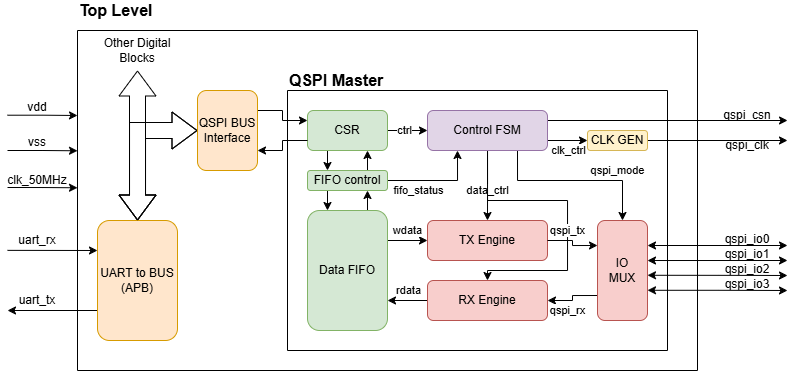

The diagram above was exported from draw.io. Its source (the exported page's mxGraphModel, read from the mxfile embedded in the PNG):
<mxGraphModel dx="943" dy="658" grid="1" gridSize="10" guides="1" tooltips="1" connect="1" arrows="1" fold="1" page="1" pageScale="1" pageWidth="850" pageHeight="1100" math="0" shadow="0">
  <root>
    <mxCell id="0" />
    <mxCell id="1" parent="0" />
    <mxCell id="E9a2YlUgxjgkNbvqLmaR-1" edge="1" parent="1" style="edgeStyle=orthogonalEdgeStyle;rounded=0;orthogonalLoop=1;jettySize=auto;html=1;exitX=0;exitY=0.25;exitDx=0;exitDy=0;entryX=0;entryY=0.25;entryDx=0;entryDy=0;" target="I9C1A5V0Z9YKbCu7TgF4-47">
      <mxGeometry relative="1" as="geometry">
        <mxPoint x="50" y="274.7142857142858" as="sourcePoint" />
      </mxGeometry>
    </mxCell>
    <mxCell id="I9C1A5V0Z9YKbCu7TgF4-47" parent="1" style="swimlane;startSize=0;" value="" vertex="1">
      <mxGeometry height="340" width="620" x="120" y="190" as="geometry" />
    </mxCell>
    <mxCell id="OpwkU9eUynTk0M_ffnpu-1" parent="I9C1A5V0Z9YKbCu7TgF4-47" style="text;html=1;whiteSpace=wrap;strokeColor=none;fillColor=none;align=center;verticalAlign=middle;rounded=0;" value="Other Digital Blocks" vertex="1">
      <mxGeometry height="20" width="70" x="25" y="10" as="geometry" />
    </mxCell>
    <mxCell id="I9C1A5V0Z9YKbCu7TgF4-16" parent="I9C1A5V0Z9YKbCu7TgF4-47" style="swimlane;startSize=0;" value="" vertex="1">
      <mxGeometry height="260" width="380" x="210" y="60" as="geometry" />
    </mxCell>
    <mxCell id="I9C1A5V0Z9YKbCu7TgF4-11" edge="1" parent="I9C1A5V0Z9YKbCu7TgF4-16" source="I9C1A5V0Z9YKbCu7TgF4-3" style="edgeStyle=orthogonalEdgeStyle;rounded=0;orthogonalLoop=1;jettySize=auto;html=1;" target="I9C1A5V0Z9YKbCu7TgF4-6" value="">
      <mxGeometry relative="1" as="geometry" />
    </mxCell>
    <mxCell id="I9C1A5V0Z9YKbCu7TgF4-136" connectable="0" parent="I9C1A5V0Z9YKbCu7TgF4-11" style="edgeLabel;html=1;align=center;verticalAlign=middle;resizable=0;points=[];" value="ctrl" vertex="1">
      <mxGeometry relative="1" x="-0.17" y="1" as="geometry">
        <mxPoint y="1" as="offset" />
      </mxGeometry>
    </mxCell>
    <mxCell id="I9C1A5V0Z9YKbCu7TgF4-44" edge="1" parent="I9C1A5V0Z9YKbCu7TgF4-16" source="I9C1A5V0Z9YKbCu7TgF4-3" style="edgeStyle=orthogonalEdgeStyle;rounded=0;orthogonalLoop=1;jettySize=auto;html=1;exitX=0.25;exitY=1;exitDx=0;exitDy=0;entryX=0.25;entryY=0;entryDx=0;entryDy=0;" target="I9C1A5V0Z9YKbCu7TgF4-38">
      <mxGeometry relative="1" as="geometry" />
    </mxCell>
    <mxCell id="I9C1A5V0Z9YKbCu7TgF4-3" parent="I9C1A5V0Z9YKbCu7TgF4-16" style="rounded=1;whiteSpace=wrap;html=1;glass=0;shadow=0;fillColor=#d5e8d4;strokeColor=#82b366;" value="CSR" vertex="1">
      <mxGeometry height="40" width="80" x="20" y="20" as="geometry" />
    </mxCell>
    <mxCell id="I9C1A5V0Z9YKbCu7TgF4-23" edge="1" parent="I9C1A5V0Z9YKbCu7TgF4-16" source="I9C1A5V0Z9YKbCu7TgF4-6" style="edgeStyle=orthogonalEdgeStyle;rounded=0;orthogonalLoop=1;jettySize=auto;html=1;exitX=1;exitY=0.25;exitDx=0;exitDy=0;">
      <mxGeometry relative="1" as="geometry">
        <Array as="points">
          <mxPoint x="500" y="30" />
        </Array>
        <mxPoint x="500" y="30" as="targetPoint" />
      </mxGeometry>
    </mxCell>
    <mxCell id="I9C1A5V0Z9YKbCu7TgF4-97" edge="1" parent="I9C1A5V0Z9YKbCu7TgF4-16" source="I9C1A5V0Z9YKbCu7TgF4-6" style="edgeStyle=orthogonalEdgeStyle;rounded=0;orthogonalLoop=1;jettySize=auto;html=1;exitX=1;exitY=0.75;exitDx=0;exitDy=0;entryX=0;entryY=0.5;entryDx=0;entryDy=0;" target="I9C1A5V0Z9YKbCu7TgF4-91">
      <mxGeometry relative="1" as="geometry" />
    </mxCell>
    <mxCell id="I9C1A5V0Z9YKbCu7TgF4-128" connectable="0" parent="I9C1A5V0Z9YKbCu7TgF4-97" style="edgeLabel;html=1;align=center;verticalAlign=middle;resizable=0;points=[];" value="clk_ctrl" vertex="1">
      <mxGeometry relative="1" x="0.1247" y="1" as="geometry">
        <mxPoint x="-2" y="11" as="offset" />
      </mxGeometry>
    </mxCell>
    <mxCell id="I9C1A5V0Z9YKbCu7TgF4-98" edge="1" parent="I9C1A5V0Z9YKbCu7TgF4-16" source="I9C1A5V0Z9YKbCu7TgF4-6" style="edgeStyle=orthogonalEdgeStyle;rounded=0;orthogonalLoop=1;jettySize=auto;html=1;exitX=0.5;exitY=1;exitDx=0;exitDy=0;entryX=0.5;entryY=0;entryDx=0;entryDy=0;" target="I9C1A5V0Z9YKbCu7TgF4-89">
      <mxGeometry relative="1" as="geometry">
        <Array as="points">
          <mxPoint x="200" y="100" />
          <mxPoint x="200" y="100" />
        </Array>
      </mxGeometry>
    </mxCell>
    <mxCell id="I9C1A5V0Z9YKbCu7TgF4-129" connectable="0" parent="I9C1A5V0Z9YKbCu7TgF4-98" style="edgeLabel;html=1;align=center;verticalAlign=middle;resizable=0;points=[];" value="data_ctrl" vertex="1">
      <mxGeometry relative="1" x="0.0422" y="-1" as="geometry">
        <mxPoint x="1" y="3" as="offset" />
      </mxGeometry>
    </mxCell>
    <mxCell id="I9C1A5V0Z9YKbCu7TgF4-138" edge="1" parent="I9C1A5V0Z9YKbCu7TgF4-16" source="I9C1A5V0Z9YKbCu7TgF4-6" style="edgeStyle=orthogonalEdgeStyle;rounded=0;orthogonalLoop=1;jettySize=auto;html=1;exitX=0.75;exitY=1;exitDx=0;exitDy=0;entryX=0.5;entryY=0;entryDx=0;entryDy=0;" target="I9C1A5V0Z9YKbCu7TgF4-106">
      <mxGeometry relative="1" as="geometry">
        <Array as="points">
          <mxPoint x="230" y="90" />
          <mxPoint x="335" y="90" />
        </Array>
      </mxGeometry>
    </mxCell>
    <mxCell id="I9C1A5V0Z9YKbCu7TgF4-140" connectable="0" parent="I9C1A5V0Z9YKbCu7TgF4-138" style="edgeLabel;html=1;align=center;verticalAlign=middle;resizable=0;points=[];" value="qspi_mode" vertex="1">
      <mxGeometry relative="1" x="-0.1006" y="-1" as="geometry">
        <mxPoint x="51" y="-11" as="offset" />
      </mxGeometry>
    </mxCell>
    <mxCell id="I9C1A5V0Z9YKbCu7TgF4-141" edge="1" parent="I9C1A5V0Z9YKbCu7TgF4-16" source="I9C1A5V0Z9YKbCu7TgF4-6" style="edgeStyle=orthogonalEdgeStyle;rounded=0;orthogonalLoop=1;jettySize=auto;html=1;entryX=0.5;entryY=0;entryDx=0;entryDy=0;" target="I9C1A5V0Z9YKbCu7TgF4-90">
      <mxGeometry relative="1" as="geometry">
        <Array as="points">
          <mxPoint x="200" y="110" />
          <mxPoint x="280" y="110" />
          <mxPoint x="280" y="180" />
          <mxPoint x="200" y="180" />
        </Array>
      </mxGeometry>
    </mxCell>
    <mxCell id="I9C1A5V0Z9YKbCu7TgF4-6" parent="I9C1A5V0Z9YKbCu7TgF4-16" style="rounded=1;whiteSpace=wrap;html=1;glass=0;shadow=0;fillColor=#e1d5e7;strokeColor=#9673a6;" value="Control FSM" vertex="1">
      <mxGeometry height="40" width="120" x="140" y="20" as="geometry" />
    </mxCell>
    <mxCell id="I9C1A5V0Z9YKbCu7TgF4-42" edge="1" parent="I9C1A5V0Z9YKbCu7TgF4-16" source="I9C1A5V0Z9YKbCu7TgF4-8" style="edgeStyle=orthogonalEdgeStyle;rounded=0;orthogonalLoop=1;jettySize=auto;html=1;exitX=0.75;exitY=0;exitDx=0;exitDy=0;entryX=0.75;entryY=1;entryDx=0;entryDy=0;" target="I9C1A5V0Z9YKbCu7TgF4-38">
      <mxGeometry relative="1" as="geometry" />
    </mxCell>
    <mxCell id="I9C1A5V0Z9YKbCu7TgF4-54" edge="1" parent="I9C1A5V0Z9YKbCu7TgF4-16" source="I9C1A5V0Z9YKbCu7TgF4-38" style="edgeStyle=orthogonalEdgeStyle;rounded=0;orthogonalLoop=1;jettySize=auto;html=1;exitX=1;exitY=0.5;exitDx=0;exitDy=0;entryX=0.25;entryY=1;entryDx=0;entryDy=0;" target="I9C1A5V0Z9YKbCu7TgF4-6">
      <mxGeometry relative="1" as="geometry" />
    </mxCell>
    <mxCell id="I9C1A5V0Z9YKbCu7TgF4-121" connectable="0" parent="I9C1A5V0Z9YKbCu7TgF4-54" style="edgeLabel;html=1;align=center;verticalAlign=middle;resizable=0;points=[];" value="fifo_status" vertex="1">
      <mxGeometry relative="1" x="-0.22" y="-1" as="geometry">
        <mxPoint x="-9" y="9" as="offset" />
      </mxGeometry>
    </mxCell>
    <mxCell id="I9C1A5V0Z9YKbCu7TgF4-131" edge="1" parent="I9C1A5V0Z9YKbCu7TgF4-16" source="I9C1A5V0Z9YKbCu7TgF4-8" style="edgeStyle=orthogonalEdgeStyle;rounded=0;orthogonalLoop=1;jettySize=auto;html=1;exitX=1;exitY=0.25;exitDx=0;exitDy=0;" target="I9C1A5V0Z9YKbCu7TgF4-89">
      <mxGeometry relative="1" as="geometry" />
    </mxCell>
    <mxCell id="I9C1A5V0Z9YKbCu7TgF4-134" connectable="0" parent="I9C1A5V0Z9YKbCu7TgF4-131" style="edgeLabel;html=1;align=center;verticalAlign=middle;resizable=0;points=[];" value="wdata" vertex="1">
      <mxGeometry relative="1" x="0.35" y="-1" as="geometry">
        <mxPoint x="-7" y="-11" as="offset" />
      </mxGeometry>
    </mxCell>
    <mxCell id="I9C1A5V0Z9YKbCu7TgF4-8" parent="I9C1A5V0Z9YKbCu7TgF4-16" style="rounded=1;whiteSpace=wrap;html=1;glass=0;shadow=0;fillColor=#d5e8d4;strokeColor=#82b366;" value="Data FIFO" vertex="1">
      <mxGeometry height="120" width="80" x="20" y="120" as="geometry" />
    </mxCell>
    <mxCell id="I9C1A5V0Z9YKbCu7TgF4-41" edge="1" parent="I9C1A5V0Z9YKbCu7TgF4-16" source="I9C1A5V0Z9YKbCu7TgF4-38" style="edgeStyle=orthogonalEdgeStyle;rounded=0;orthogonalLoop=1;jettySize=auto;html=1;exitX=0.25;exitY=1;exitDx=0;exitDy=0;entryX=0.25;entryY=0;entryDx=0;entryDy=0;" target="I9C1A5V0Z9YKbCu7TgF4-8">
      <mxGeometry relative="1" as="geometry" />
    </mxCell>
    <mxCell id="I9C1A5V0Z9YKbCu7TgF4-45" edge="1" parent="I9C1A5V0Z9YKbCu7TgF4-16" source="I9C1A5V0Z9YKbCu7TgF4-38" style="edgeStyle=orthogonalEdgeStyle;rounded=0;orthogonalLoop=1;jettySize=auto;html=1;exitX=0.75;exitY=0;exitDx=0;exitDy=0;entryX=0.75;entryY=1;entryDx=0;entryDy=0;" target="I9C1A5V0Z9YKbCu7TgF4-3">
      <mxGeometry relative="1" as="geometry" />
    </mxCell>
    <mxCell id="I9C1A5V0Z9YKbCu7TgF4-38" parent="I9C1A5V0Z9YKbCu7TgF4-16" style="rounded=1;whiteSpace=wrap;html=1;glass=0;shadow=0;fillColor=#d5e8d4;strokeColor=#82b366;" value="FIFO control" vertex="1">
      <mxGeometry height="20" width="80" x="20" y="80" as="geometry" />
    </mxCell>
    <mxCell id="I9C1A5V0Z9YKbCu7TgF4-89" parent="I9C1A5V0Z9YKbCu7TgF4-16" style="rounded=1;whiteSpace=wrap;html=1;glass=0;shadow=0;fillColor=#f8cecc;strokeColor=#b85450;" value="TX Engine" vertex="1">
      <mxGeometry height="40" width="120" x="140" y="130" as="geometry" />
    </mxCell>
    <mxCell id="I9C1A5V0Z9YKbCu7TgF4-133" edge="1" parent="I9C1A5V0Z9YKbCu7TgF4-16" source="I9C1A5V0Z9YKbCu7TgF4-90" style="edgeStyle=orthogonalEdgeStyle;rounded=0;orthogonalLoop=1;jettySize=auto;html=1;entryX=1;entryY=0.75;entryDx=0;entryDy=0;" target="I9C1A5V0Z9YKbCu7TgF4-8">
      <mxGeometry relative="1" as="geometry" />
    </mxCell>
    <mxCell id="I9C1A5V0Z9YKbCu7TgF4-135" connectable="0" parent="I9C1A5V0Z9YKbCu7TgF4-133" style="edgeLabel;html=1;align=center;verticalAlign=middle;resizable=0;points=[];" value="rdata" vertex="1">
      <mxGeometry relative="1" x="-0.57" as="geometry">
        <mxPoint x="-11" y="-10" as="offset" />
      </mxGeometry>
    </mxCell>
    <mxCell id="I9C1A5V0Z9YKbCu7TgF4-90" parent="I9C1A5V0Z9YKbCu7TgF4-16" style="rounded=1;whiteSpace=wrap;html=1;glass=0;shadow=0;fillColor=#f8cecc;strokeColor=#b85450;" value="RX Engine" vertex="1">
      <mxGeometry height="40" width="120" x="140" y="190" as="geometry" />
    </mxCell>
    <mxCell id="I9C1A5V0Z9YKbCu7TgF4-113" edge="1" parent="I9C1A5V0Z9YKbCu7TgF4-16" source="I9C1A5V0Z9YKbCu7TgF4-91" style="edgeStyle=orthogonalEdgeStyle;rounded=0;orthogonalLoop=1;jettySize=auto;html=1;">
      <mxGeometry relative="1" as="geometry">
        <mxPoint x="500" y="50" as="targetPoint" />
      </mxGeometry>
    </mxCell>
    <mxCell id="I9C1A5V0Z9YKbCu7TgF4-91" parent="I9C1A5V0Z9YKbCu7TgF4-16" style="rounded=1;whiteSpace=wrap;html=1;glass=0;shadow=0;fillColor=#fff2cc;strokeColor=#d6b656;" value="CLK GEN" vertex="1">
      <mxGeometry height="20" width="60" x="300" y="40" as="geometry" />
    </mxCell>
    <mxCell id="I9C1A5V0Z9YKbCu7TgF4-110" edge="1" parent="I9C1A5V0Z9YKbCu7TgF4-16" source="I9C1A5V0Z9YKbCu7TgF4-106" style="edgeStyle=orthogonalEdgeStyle;rounded=0;orthogonalLoop=1;jettySize=auto;html=1;exitX=0;exitY=0.75;exitDx=0;exitDy=0;entryX=1;entryY=0.5;entryDx=0;entryDy=0;" target="I9C1A5V0Z9YKbCu7TgF4-90">
      <mxGeometry relative="1" as="geometry" />
    </mxCell>
    <mxCell id="I9C1A5V0Z9YKbCu7TgF4-143" connectable="0" parent="I9C1A5V0Z9YKbCu7TgF4-110" style="edgeLabel;html=1;align=center;verticalAlign=middle;resizable=0;points=[];" value="qspi_rx" vertex="1">
      <mxGeometry relative="1" x="-0.4081" y="-1" as="geometry">
        <mxPoint x="-14" y="16" as="offset" />
      </mxGeometry>
    </mxCell>
    <mxCell id="I9C1A5V0Z9YKbCu7TgF4-114" edge="1" parent="I9C1A5V0Z9YKbCu7TgF4-16" source="I9C1A5V0Z9YKbCu7TgF4-106" style="edgeStyle=orthogonalEdgeStyle;rounded=0;orthogonalLoop=1;jettySize=auto;html=1;exitX=1;exitY=0.25;exitDx=0;exitDy=0;startArrow=classic;startFill=1;">
      <mxGeometry relative="1" as="geometry">
        <mxPoint x="500" y="155" as="targetPoint" />
      </mxGeometry>
    </mxCell>
    <mxCell id="I9C1A5V0Z9YKbCu7TgF4-106" parent="I9C1A5V0Z9YKbCu7TgF4-16" style="rounded=1;whiteSpace=wrap;html=1;glass=0;shadow=0;fillColor=#f8cecc;strokeColor=#b85450;" value="IO&lt;div&gt;MUX&lt;/div&gt;" vertex="1">
      <mxGeometry height="100" width="50" x="310" y="130" as="geometry" />
    </mxCell>
    <mxCell id="I9C1A5V0Z9YKbCu7TgF4-116" edge="1" parent="I9C1A5V0Z9YKbCu7TgF4-16" style="edgeStyle=orthogonalEdgeStyle;rounded=0;orthogonalLoop=1;jettySize=auto;html=1;exitX=1;exitY=0.25;exitDx=0;exitDy=0;startArrow=classic;startFill=1;">
      <mxGeometry relative="1" as="geometry">
        <mxPoint x="360" y="184.78" as="sourcePoint" />
        <mxPoint x="500" y="185" as="targetPoint" />
      </mxGeometry>
    </mxCell>
    <mxCell id="I9C1A5V0Z9YKbCu7TgF4-109" edge="1" parent="I9C1A5V0Z9YKbCu7TgF4-16" source="I9C1A5V0Z9YKbCu7TgF4-89" style="edgeStyle=orthogonalEdgeStyle;rounded=0;orthogonalLoop=1;jettySize=auto;html=1;entryX=0;entryY=0.25;entryDx=0;entryDy=0;" target="I9C1A5V0Z9YKbCu7TgF4-106">
      <mxGeometry relative="1" as="geometry" />
    </mxCell>
    <mxCell id="I9C1A5V0Z9YKbCu7TgF4-142" connectable="0" parent="I9C1A5V0Z9YKbCu7TgF4-109" style="edgeLabel;html=1;align=center;verticalAlign=middle;resizable=0;points=[];" value="qspi_tx" vertex="1">
      <mxGeometry relative="1" x="0.3659" y="1" as="geometry">
        <mxPoint x="-13" y="-14" as="offset" />
      </mxGeometry>
    </mxCell>
    <mxCell id="I9C1A5V0Z9YKbCu7TgF4-24" parent="I9C1A5V0Z9YKbCu7TgF4-47" style="text;html=1;whiteSpace=wrap;strokeColor=none;fillColor=none;align=left;verticalAlign=middle;rounded=0;fontSize=16;" value="&lt;b&gt;QSPI Master&lt;/b&gt;" vertex="1">
      <mxGeometry height="20" width="160" x="210" y="40" as="geometry" />
    </mxCell>
    <mxCell id="I9C1A5V0Z9YKbCu7TgF4-25" edge="1" parent="I9C1A5V0Z9YKbCu7TgF4-47" source="I9C1A5V0Z9YKbCu7TgF4-147" style="edgeStyle=orthogonalEdgeStyle;rounded=0;orthogonalLoop=1;jettySize=auto;html=1;shape=flexArrow;startArrow=classic;startFill=1;width=16;startSize=8;endSize=8;curved=0;" target="I9C1A5V0Z9YKbCu7TgF4-49">
      <mxGeometry relative="1" as="geometry">
        <mxPoint x="-10" y="100" as="targetPoint" />
      </mxGeometry>
    </mxCell>
    <mxCell id="I9C1A5V0Z9YKbCu7TgF4-50" edge="1" parent="I9C1A5V0Z9YKbCu7TgF4-47" style="edgeStyle=orthogonalEdgeStyle;rounded=0;orthogonalLoop=1;jettySize=auto;html=1;exitX=0;exitY=0.25;exitDx=0;exitDy=0;entryX=0;entryY=0.25;entryDx=0;entryDy=0;" target="I9C1A5V0Z9YKbCu7TgF4-49">
      <mxGeometry relative="1" as="geometry">
        <mxPoint x="-70" y="219.8571428571429" as="sourcePoint" />
      </mxGeometry>
    </mxCell>
    <mxCell id="I9C1A5V0Z9YKbCu7TgF4-51" edge="1" parent="I9C1A5V0Z9YKbCu7TgF4-47" source="I9C1A5V0Z9YKbCu7TgF4-49" style="edgeStyle=orthogonalEdgeStyle;rounded=0;orthogonalLoop=1;jettySize=auto;html=1;entryX=0;entryY=0.75;entryDx=0;entryDy=0;exitX=0;exitY=0.75;exitDx=0;exitDy=0;">
      <mxGeometry relative="1" as="geometry">
        <mxPoint x="-70" y="280" as="targetPoint" />
      </mxGeometry>
    </mxCell>
    <mxCell id="I9C1A5V0Z9YKbCu7TgF4-49" parent="I9C1A5V0Z9YKbCu7TgF4-47" style="rounded=1;whiteSpace=wrap;html=1;glass=0;shadow=0;fillColor=#ffe6cc;strokeColor=#d79b00;" value="UART to BUS&lt;div&gt;(APB)&lt;/div&gt;" vertex="1">
      <mxGeometry height="120" width="80" x="20" y="190" as="geometry" />
    </mxCell>
    <mxCell id="I9C1A5V0Z9YKbCu7TgF4-101" edge="1" parent="I9C1A5V0Z9YKbCu7TgF4-47" style="edgeStyle=orthogonalEdgeStyle;rounded=0;orthogonalLoop=1;jettySize=auto;html=1;shape=flexArrow;startArrow=block;startFill=0;width=16;startSize=8;endSize=8;">
      <mxGeometry relative="1" as="geometry">
        <mxPoint x="60" y="40" as="sourcePoint" />
        <mxPoint x="60" y="190" as="targetPoint" />
      </mxGeometry>
    </mxCell>
    <mxCell id="I9C1A5V0Z9YKbCu7TgF4-150" edge="1" parent="I9C1A5V0Z9YKbCu7TgF4-47" source="I9C1A5V0Z9YKbCu7TgF4-147" style="edgeStyle=orthogonalEdgeStyle;rounded=0;orthogonalLoop=1;jettySize=auto;html=1;exitX=1;exitY=0.25;exitDx=0;exitDy=0;entryX=0;entryY=0.25;entryDx=0;entryDy=0;" target="I9C1A5V0Z9YKbCu7TgF4-3">
      <mxGeometry relative="1" as="geometry" />
    </mxCell>
    <mxCell id="I9C1A5V0Z9YKbCu7TgF4-147" parent="I9C1A5V0Z9YKbCu7TgF4-47" style="rounded=1;whiteSpace=wrap;html=1;glass=0;shadow=0;fillColor=#ffe6cc;strokeColor=#d79b00;" value="QSPI BUS Interface" vertex="1">
      <mxGeometry height="80" width="60" x="120" y="60" as="geometry" />
    </mxCell>
    <mxCell id="I9C1A5V0Z9YKbCu7TgF4-151" edge="1" parent="I9C1A5V0Z9YKbCu7TgF4-47" source="I9C1A5V0Z9YKbCu7TgF4-3" style="edgeStyle=orthogonalEdgeStyle;rounded=0;orthogonalLoop=1;jettySize=auto;html=1;exitX=0;exitY=0.75;exitDx=0;exitDy=0;entryX=1;entryY=0.75;entryDx=0;entryDy=0;" target="I9C1A5V0Z9YKbCu7TgF4-147">
      <mxGeometry relative="1" as="geometry" />
    </mxCell>
    <mxCell id="I9C1A5V0Z9YKbCu7TgF4-52" parent="I9C1A5V0Z9YKbCu7TgF4-47" style="text;html=1;whiteSpace=wrap;strokeColor=none;fillColor=none;align=center;verticalAlign=middle;rounded=0;" value="uart_rx" vertex="1">
      <mxGeometry height="20" width="40" x="-60" y="200" as="geometry" />
    </mxCell>
    <mxCell id="I9C1A5V0Z9YKbCu7TgF4-53" parent="I9C1A5V0Z9YKbCu7TgF4-47" style="text;html=1;whiteSpace=wrap;strokeColor=none;fillColor=none;align=center;verticalAlign=middle;rounded=0;" value="uart_tx" vertex="1">
      <mxGeometry height="20" width="40" x="-60" y="260" as="geometry" />
    </mxCell>
    <mxCell id="I9C1A5V0Z9YKbCu7TgF4-115" edge="1" parent="I9C1A5V0Z9YKbCu7TgF4-47" style="edgeStyle=orthogonalEdgeStyle;rounded=0;orthogonalLoop=1;jettySize=auto;html=1;exitX=1;exitY=0.5;exitDx=0;exitDy=0;startArrow=classic;startFill=1;">
      <mxGeometry relative="1" as="geometry">
        <mxPoint x="570" y="230.01" as="sourcePoint" />
        <mxPoint x="710" y="230" as="targetPoint" />
      </mxGeometry>
    </mxCell>
    <mxCell id="I9C1A5V0Z9YKbCu7TgF4-117" edge="1" parent="I9C1A5V0Z9YKbCu7TgF4-47" style="edgeStyle=orthogonalEdgeStyle;rounded=0;orthogonalLoop=1;jettySize=auto;html=1;exitX=1;exitY=0.5;exitDx=0;exitDy=0;startArrow=classic;startFill=1;">
      <mxGeometry relative="1" as="geometry">
        <mxPoint x="570" y="259.78999999999996" as="sourcePoint" />
        <mxPoint x="710" y="260" as="targetPoint" />
      </mxGeometry>
    </mxCell>
    <mxCell id="I9C1A5V0Z9YKbCu7TgF4-32" parent="I9C1A5V0Z9YKbCu7TgF4-47" style="text;html=1;whiteSpace=wrap;strokeColor=none;fillColor=none;align=center;verticalAlign=middle;rounded=0;" value="qspi_io1" vertex="1">
      <mxGeometry height="10" width="40" x="650" y="219" as="geometry" />
    </mxCell>
    <mxCell id="I9C1A5V0Z9YKbCu7TgF4-28" parent="I9C1A5V0Z9YKbCu7TgF4-47" style="text;html=1;whiteSpace=wrap;strokeColor=none;fillColor=none;align=center;verticalAlign=middle;rounded=0;" value="qspi_io0" vertex="1">
      <mxGeometry height="10" width="40" x="650" y="204" as="geometry" />
    </mxCell>
    <mxCell id="I9C1A5V0Z9YKbCu7TgF4-33" parent="I9C1A5V0Z9YKbCu7TgF4-47" style="text;html=1;whiteSpace=wrap;strokeColor=none;fillColor=none;align=center;verticalAlign=middle;rounded=0;" value="qspi_io2" vertex="1">
      <mxGeometry height="10" width="40" x="650" y="234" as="geometry" />
    </mxCell>
    <mxCell id="I9C1A5V0Z9YKbCu7TgF4-34" parent="I9C1A5V0Z9YKbCu7TgF4-47" style="text;html=1;whiteSpace=wrap;strokeColor=none;fillColor=none;align=center;verticalAlign=middle;rounded=0;" value="qspi_io3" vertex="1">
      <mxGeometry height="10" width="40" x="650" y="249" as="geometry" />
    </mxCell>
    <mxCell id="I9C1A5V0Z9YKbCu7TgF4-27" parent="I9C1A5V0Z9YKbCu7TgF4-47" style="text;html=1;whiteSpace=wrap;strokeColor=none;fillColor=none;align=center;verticalAlign=middle;rounded=0;" value="qspi_clk" vertex="1">
      <mxGeometry height="10" width="30" x="655" y="110" as="geometry" />
    </mxCell>
    <mxCell id="I9C1A5V0Z9YKbCu7TgF4-26" parent="I9C1A5V0Z9YKbCu7TgF4-47" style="text;html=1;whiteSpace=wrap;strokeColor=none;fillColor=none;align=center;verticalAlign=middle;rounded=0;" value="qspi_csn" vertex="1">
      <mxGeometry height="10" width="30" x="655" y="80" as="geometry" />
    </mxCell>
    <mxCell id="I9C1A5V0Z9YKbCu7TgF4-48" parent="1" style="text;html=1;whiteSpace=wrap;strokeColor=none;fillColor=none;align=left;verticalAlign=middle;rounded=0;fontSize=16;" value="&lt;b&gt;Top Level&lt;/b&gt;" vertex="1">
      <mxGeometry height="20" width="160" x="120" y="160" as="geometry" />
    </mxCell>
    <mxCell id="E9a2YlUgxjgkNbvqLmaR-2" edge="1" parent="1" style="edgeStyle=orthogonalEdgeStyle;rounded=0;orthogonalLoop=1;jettySize=auto;html=1;exitX=0;exitY=0.25;exitDx=0;exitDy=0;entryX=0;entryY=0.25;entryDx=0;entryDy=0;">
      <mxGeometry relative="1" as="geometry">
        <mxPoint x="50" y="310.0042857142858" as="sourcePoint" />
        <mxPoint x="120" y="310.29" as="targetPoint" />
      </mxGeometry>
    </mxCell>
    <mxCell id="E9a2YlUgxjgkNbvqLmaR-3" edge="1" parent="1" style="edgeStyle=orthogonalEdgeStyle;rounded=0;orthogonalLoop=1;jettySize=auto;html=1;exitX=0;exitY=0.25;exitDx=0;exitDy=0;entryX=0;entryY=0.25;entryDx=0;entryDy=0;">
      <mxGeometry relative="1" as="geometry">
        <mxPoint x="50" y="347.0042857142858" as="sourcePoint" />
        <mxPoint x="120" y="347.29" as="targetPoint" />
      </mxGeometry>
    </mxCell>
    <mxCell id="E9a2YlUgxjgkNbvqLmaR-4" parent="1" style="text;html=1;whiteSpace=wrap;strokeColor=none;fillColor=none;align=center;verticalAlign=middle;rounded=0;" value="vdd" vertex="1">
      <mxGeometry height="20" width="40" x="60" y="257" as="geometry" />
    </mxCell>
    <mxCell id="E9a2YlUgxjgkNbvqLmaR-5" parent="1" style="text;html=1;whiteSpace=wrap;strokeColor=none;fillColor=none;align=center;verticalAlign=middle;rounded=0;" value="vss" vertex="1">
      <mxGeometry height="20" width="40" x="60" y="292" as="geometry" />
    </mxCell>
    <mxCell id="E9a2YlUgxjgkNbvqLmaR-6" parent="1" style="text;html=1;whiteSpace=wrap;strokeColor=none;fillColor=none;align=center;verticalAlign=middle;rounded=0;" value="clk_50MHz" vertex="1">
      <mxGeometry height="20" width="40" x="60" y="330" as="geometry" />
    </mxCell>
  </root>
</mxGraphModel>